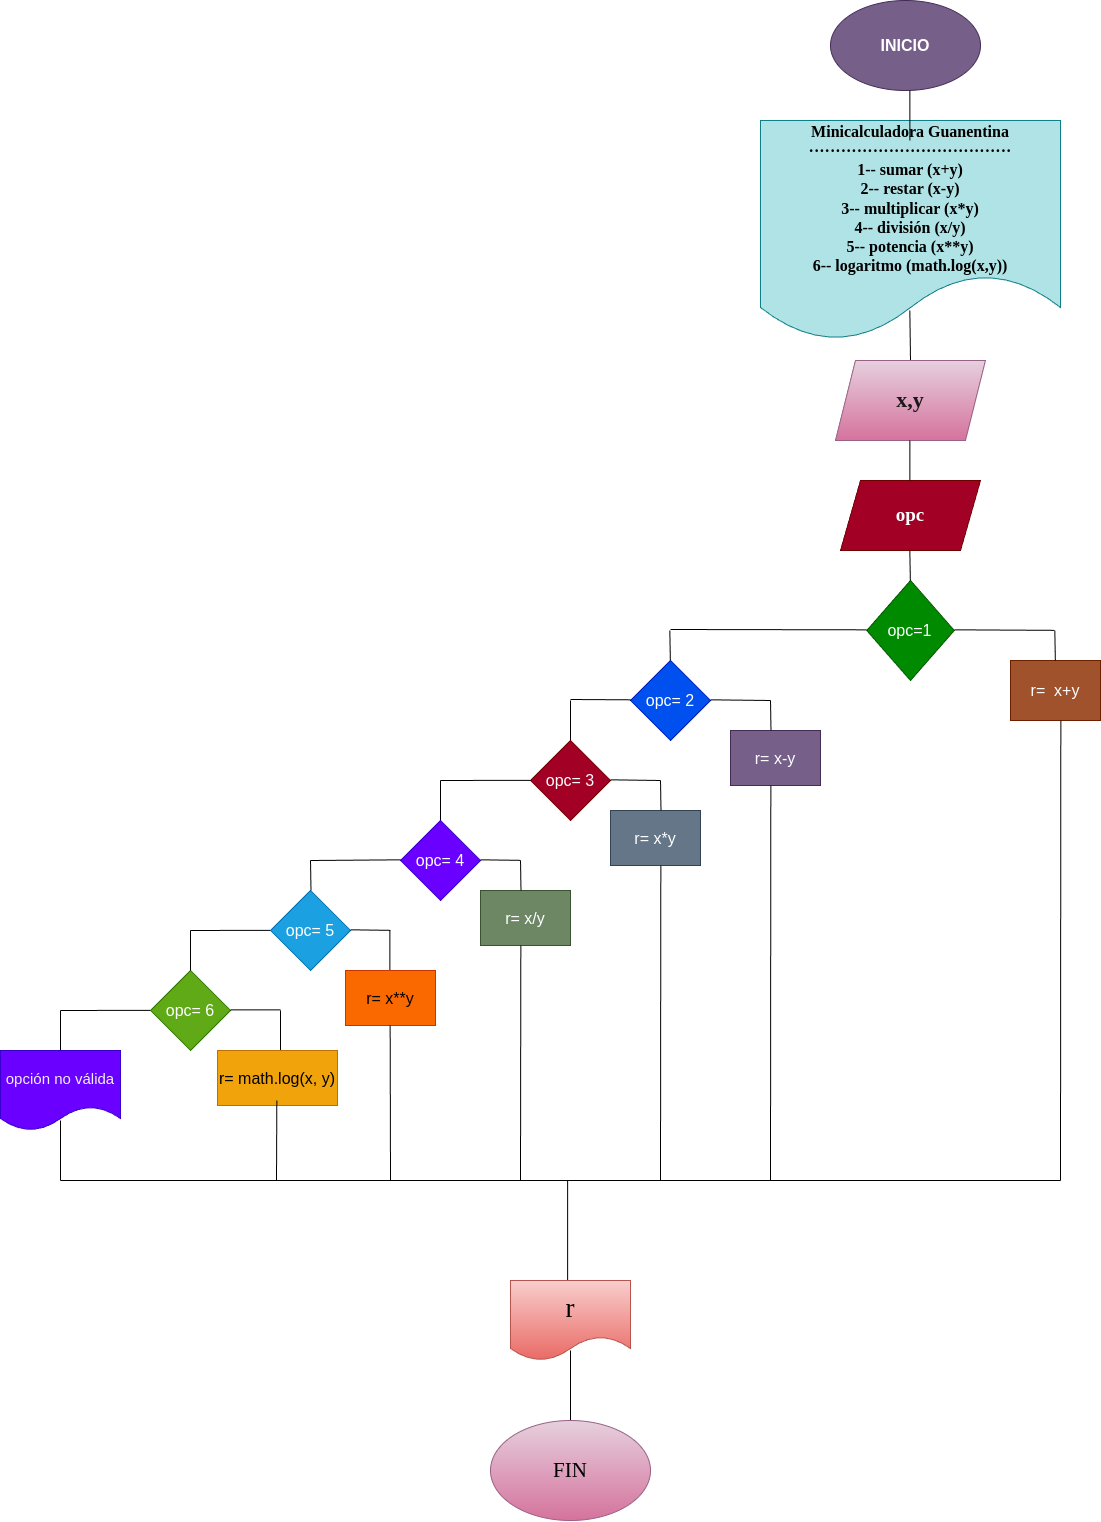

The diagram above was exported from draw.io. Its source (the exported page's mxGraphModel, read from the mxfile embedded in the PNG):
<mxGraphModel dx="2267" dy="1153" grid="1" gridSize="10" guides="1" tooltips="1" connect="1" arrows="1" fold="1" page="1" pageScale="1" pageWidth="827" pageHeight="1169" math="0" shadow="0">
  <root>
    <mxCell id="0" />
    <mxCell id="1" parent="0" />
    <mxCell id="2" value="&lt;font style=&quot;font-size: 16px;&quot;&gt;&lt;b&gt;INICIO&lt;/b&gt;&lt;/font&gt;" style="ellipse;whiteSpace=wrap;html=1;fillColor=#76608a;fontColor=#ffffff;strokeColor=#432D57;" parent="1" vertex="1">
      <mxGeometry x="200" y="20" width="150" height="90" as="geometry" />
    </mxCell>
    <mxCell id="3" value="&lt;font color=&quot;#000000&quot; face=&quot;Verdana&quot;&gt;&lt;b&gt;Minicalculadora Guanentina&lt;br&gt;······································&lt;br&gt;1-- sumar (x+y)&lt;br&gt;2-- restar (x-y)&lt;br&gt;3-- multiplicar (x*y)&lt;br&gt;4-- división (x/y)&lt;br&gt;5-- potencia (x**y)&lt;br&gt;6-- logaritmo (math.log(x,y))&lt;/b&gt;&lt;/font&gt;" style="shape=document;whiteSpace=wrap;html=1;boundedLbl=1;fontSize=16;fillColor=#b0e3e6;strokeColor=#0e8088;" parent="1" vertex="1">
      <mxGeometry x="130" y="140" width="300" height="220" as="geometry" />
    </mxCell>
    <mxCell id="6" value="" style="endArrow=none;html=1;fontSize=16;exitX=0.5;exitY=0;exitDx=0;exitDy=0;" parent="1" edge="1" source="7">
      <mxGeometry width="50" height="50" relative="1" as="geometry">
        <mxPoint x="279.33000000000004" y="360" as="sourcePoint" />
        <mxPoint x="279.33000000000004" y="330" as="targetPoint" />
      </mxGeometry>
    </mxCell>
    <mxCell id="7" value="x,y" style="shape=parallelogram;perimeter=parallelogramPerimeter;whiteSpace=wrap;html=1;fixedSize=1;fontSize=22;fontStyle=1;fontFamily=Verdana;fillColor=#e6d0de;gradientColor=#d5739d;strokeColor=#996185;fontColor=#1a1919;" parent="1" vertex="1">
      <mxGeometry x="205" y="380" width="150" height="80" as="geometry" />
    </mxCell>
    <mxCell id="10" value="" style="endArrow=none;html=1;fontSize=16;" parent="1" edge="1" target="3">
      <mxGeometry width="50" height="50" relative="1" as="geometry">
        <mxPoint x="284.33" y="360" as="sourcePoint" />
        <mxPoint x="284.65999999999997" y="330" as="targetPoint" />
      </mxGeometry>
    </mxCell>
    <mxCell id="13" value="" style="endArrow=none;html=1;fontSize=16;" parent="1" edge="1">
      <mxGeometry width="50" height="50" relative="1" as="geometry">
        <mxPoint x="-570" y="1030" as="sourcePoint" />
        <mxPoint x="-470" y="1029.83" as="targetPoint" />
      </mxGeometry>
    </mxCell>
    <mxCell id="16" value="&lt;b&gt;&lt;font face=&quot;Verdana&quot; style=&quot;font-size: 19px;&quot;&gt;opc&lt;/font&gt;&lt;/b&gt;" style="shape=parallelogram;perimeter=parallelogramPerimeter;whiteSpace=wrap;html=1;fixedSize=1;fontSize=16;fillColor=#a20025;fontColor=#ffffff;strokeColor=#6F0000;" parent="1" vertex="1">
      <mxGeometry x="210" y="500" width="140" height="70" as="geometry" />
    </mxCell>
    <mxCell id="17" value="" style="endArrow=none;html=1;fontSize=16;" parent="1" edge="1">
      <mxGeometry width="50" height="50" relative="1" as="geometry">
        <mxPoint x="-350" y="1070" as="sourcePoint" />
        <mxPoint x="-350" y="1030" as="targetPoint" />
      </mxGeometry>
    </mxCell>
    <mxCell id="18" value="opc=1" style="rhombus;whiteSpace=wrap;html=1;fontSize=16;fillColor=#008a00;fontColor=#ffffff;strokeColor=#005700;" parent="1" vertex="1">
      <mxGeometry x="236.25" y="600" width="87.5" height="100" as="geometry" />
    </mxCell>
    <mxCell id="19" value="r=&amp;nbsp; x+y" style="rounded=0;whiteSpace=wrap;html=1;fontSize=16;fillColor=#a0522d;fontColor=#ffffff;strokeColor=#6D1F00;" parent="1" vertex="1">
      <mxGeometry x="380" y="680" width="90" height="60" as="geometry" />
    </mxCell>
    <mxCell id="20" value="" style="endArrow=none;html=1;fontSize=16;" parent="1" edge="1">
      <mxGeometry width="50" height="50" relative="1" as="geometry">
        <mxPoint x="-440" y="950" as="sourcePoint" />
        <mxPoint x="-360" y="949.83" as="targetPoint" />
      </mxGeometry>
    </mxCell>
    <mxCell id="21" value="opc= 2" style="rhombus;whiteSpace=wrap;html=1;fontSize=16;fillColor=#0050ef;fontColor=#ffffff;strokeColor=#001DBC;" parent="1" vertex="1">
      <mxGeometry y="680" width="80" height="80" as="geometry" />
    </mxCell>
    <mxCell id="22" value="" style="endArrow=none;html=1;fontSize=16;exitX=0.5;exitY=0;exitDx=0;exitDy=0;" parent="1" edge="1">
      <mxGeometry width="50" height="50" relative="1" as="geometry">
        <mxPoint x="279.83000000000004" y="600" as="sourcePoint" />
        <mxPoint x="279.33000000000004" y="570" as="targetPoint" />
      </mxGeometry>
    </mxCell>
    <mxCell id="23" value="" style="endArrow=none;html=1;fontSize=16;exitX=0.5;exitY=0;exitDx=0;exitDy=0;" parent="1" edge="1">
      <mxGeometry width="50" height="50" relative="1" as="geometry">
        <mxPoint x="279.33" y="500" as="sourcePoint" />
        <mxPoint x="279.33" y="460" as="targetPoint" />
      </mxGeometry>
    </mxCell>
    <mxCell id="24" value="" style="endArrow=none;html=1;fontSize=16;" parent="1" edge="1">
      <mxGeometry width="50" height="50" relative="1" as="geometry">
        <mxPoint x="323.75" y="649.33" as="sourcePoint" />
        <mxPoint x="423.75" y="649.83" as="targetPoint" />
      </mxGeometry>
    </mxCell>
    <mxCell id="25" value="" style="endArrow=none;html=1;fontSize=16;exitX=0.5;exitY=0;exitDx=0;exitDy=0;" parent="1" edge="1">
      <mxGeometry width="50" height="50" relative="1" as="geometry">
        <mxPoint x="424.83" y="680" as="sourcePoint" />
        <mxPoint x="424.33" y="650" as="targetPoint" />
      </mxGeometry>
    </mxCell>
    <mxCell id="26" value="r= x-y" style="rounded=0;whiteSpace=wrap;html=1;fontSize=16;fillColor=#76608a;fontColor=#ffffff;strokeColor=#432D57;" parent="1" vertex="1">
      <mxGeometry x="100" y="750" width="90" height="55" as="geometry" />
    </mxCell>
    <mxCell id="27" value="" style="endArrow=none;html=1;fontSize=16;" parent="1" edge="1">
      <mxGeometry width="50" height="50" relative="1" as="geometry">
        <mxPoint x="-60" y="719" as="sourcePoint" />
        <mxPoint x="0.5" y="719.33" as="targetPoint" />
      </mxGeometry>
    </mxCell>
    <mxCell id="28" value="" style="endArrow=none;html=1;fontSize=16;exitX=0.5;exitY=0;exitDx=0;exitDy=0;" parent="1" edge="1">
      <mxGeometry width="50" height="50" relative="1" as="geometry">
        <mxPoint x="-60" y="760" as="sourcePoint" />
        <mxPoint x="-60" y="720" as="targetPoint" />
      </mxGeometry>
    </mxCell>
    <mxCell id="29" value="opc= 3" style="rhombus;whiteSpace=wrap;html=1;fontSize=16;fillColor=#a20025;fontColor=#ffffff;strokeColor=#6F0000;" parent="1" vertex="1">
      <mxGeometry x="-100" y="760" width="80" height="80" as="geometry" />
    </mxCell>
    <mxCell id="30" value="" style="endArrow=none;html=1;fontSize=16;" parent="1" edge="1">
      <mxGeometry width="50" height="50" relative="1" as="geometry">
        <mxPoint x="40" y="649" as="sourcePoint" />
        <mxPoint x="236.25" y="649.33" as="targetPoint" />
      </mxGeometry>
    </mxCell>
    <mxCell id="31" value="" style="endArrow=none;html=1;fontSize=16;" parent="1" edge="1">
      <mxGeometry width="50" height="50" relative="1" as="geometry">
        <mxPoint x="-190" y="840" as="sourcePoint" />
        <mxPoint x="-190" y="800" as="targetPoint" />
      </mxGeometry>
    </mxCell>
    <mxCell id="34" value="r= x*y" style="rounded=0;whiteSpace=wrap;html=1;fontSize=16;fillColor=#647687;fontColor=#ffffff;strokeColor=#314354;" parent="1" vertex="1">
      <mxGeometry x="-20" y="830" width="90" height="55" as="geometry" />
    </mxCell>
    <mxCell id="36" value="" style="endArrow=none;html=1;fontSize=16;exitX=0.5;exitY=0;exitDx=0;exitDy=0;" parent="1" edge="1">
      <mxGeometry width="50" height="50" relative="1" as="geometry">
        <mxPoint x="39.83" y="680" as="sourcePoint" />
        <mxPoint x="39.33" y="650" as="targetPoint" />
      </mxGeometry>
    </mxCell>
    <mxCell id="37" value="opc= 4" style="rhombus;whiteSpace=wrap;html=1;fontSize=16;fillColor=#6a00ff;fontColor=#ffffff;strokeColor=#3700CC;" parent="1" vertex="1">
      <mxGeometry x="-230" y="840" width="80" height="80" as="geometry" />
    </mxCell>
    <mxCell id="38" value="" style="endArrow=none;html=1;fontSize=16;" parent="1" edge="1">
      <mxGeometry width="50" height="50" relative="1" as="geometry">
        <mxPoint x="-190" y="800" as="sourcePoint" />
        <mxPoint x="-100" y="799.83" as="targetPoint" />
      </mxGeometry>
    </mxCell>
    <mxCell id="39" value="" style="endArrow=none;html=1;fontSize=16;exitX=0.5;exitY=0;exitDx=0;exitDy=0;" parent="1" edge="1">
      <mxGeometry width="50" height="50" relative="1" as="geometry">
        <mxPoint x="140.50000000000003" y="750" as="sourcePoint" />
        <mxPoint x="140.00000000000003" y="720" as="targetPoint" />
      </mxGeometry>
    </mxCell>
    <mxCell id="40" value="r= x/y" style="rounded=0;whiteSpace=wrap;html=1;fontSize=16;fillColor=#6d8764;fontColor=#ffffff;strokeColor=#3A5431;" parent="1" vertex="1">
      <mxGeometry x="-150" y="910" width="90" height="55" as="geometry" />
    </mxCell>
    <mxCell id="41" value="" style="endArrow=none;html=1;fontSize=16;" parent="1" edge="1">
      <mxGeometry width="50" height="50" relative="1" as="geometry">
        <mxPoint x="80" y="719.33" as="sourcePoint" />
        <mxPoint x="140" y="720" as="targetPoint" />
      </mxGeometry>
    </mxCell>
    <mxCell id="42" value="" style="endArrow=none;html=1;fontSize=16;exitX=0.5;exitY=0;exitDx=0;exitDy=0;" parent="1" edge="1">
      <mxGeometry width="50" height="50" relative="1" as="geometry">
        <mxPoint x="-240.66999999999996" y="990" as="sourcePoint" />
        <mxPoint x="-240.66999999999996" y="950" as="targetPoint" />
      </mxGeometry>
    </mxCell>
    <mxCell id="43" value="opc= 5" style="rhombus;whiteSpace=wrap;html=1;fontSize=16;fillColor=#1ba1e2;fontColor=#ffffff;strokeColor=#006EAF;" parent="1" vertex="1">
      <mxGeometry x="-360" y="910" width="80" height="80" as="geometry" />
    </mxCell>
    <mxCell id="45" value="" style="endArrow=none;html=1;fontSize=16;" parent="1" edge="1">
      <mxGeometry width="50" height="50" relative="1" as="geometry">
        <mxPoint x="-280" y="949.3299999999999" as="sourcePoint" />
        <mxPoint x="-240" y="949.8299999999999" as="targetPoint" />
      </mxGeometry>
    </mxCell>
    <mxCell id="46" value="&lt;div style=&quot;text-align: start;&quot;&gt;&lt;span style=&quot;background-color: initial;&quot;&gt;r= x**y&lt;/span&gt;&lt;/div&gt;" style="rounded=0;whiteSpace=wrap;html=1;fontSize=16;fillColor=#fa6800;fontColor=#000000;strokeColor=#C73500;" parent="1" vertex="1">
      <mxGeometry x="-285" y="990" width="90" height="55" as="geometry" />
    </mxCell>
    <mxCell id="47" value="" style="endArrow=none;html=1;fontSize=16;exitX=0.5;exitY=0;exitDx=0;exitDy=0;" parent="1" edge="1">
      <mxGeometry width="50" height="50" relative="1" as="geometry">
        <mxPoint x="-319.5" y="910" as="sourcePoint" />
        <mxPoint x="-320" y="880" as="targetPoint" />
      </mxGeometry>
    </mxCell>
    <mxCell id="48" value="" style="endArrow=none;html=1;fontSize=16;" parent="1" edge="1">
      <mxGeometry width="50" height="50" relative="1" as="geometry">
        <mxPoint x="-150" y="879.3299999999999" as="sourcePoint" />
        <mxPoint x="-110" y="879.8299999999999" as="targetPoint" />
      </mxGeometry>
    </mxCell>
    <mxCell id="49" value="" style="endArrow=none;html=1;fontSize=16;exitX=0.5;exitY=0;exitDx=0;exitDy=0;" parent="1" edge="1">
      <mxGeometry width="50" height="50" relative="1" as="geometry">
        <mxPoint x="30.5" y="830" as="sourcePoint" />
        <mxPoint x="30" y="800" as="targetPoint" />
      </mxGeometry>
    </mxCell>
    <mxCell id="50" value="opc= 6" style="rhombus;whiteSpace=wrap;html=1;fontSize=16;fillColor=#60a917;fontColor=#ffffff;strokeColor=#2D7600;" parent="1" vertex="1">
      <mxGeometry x="-480" y="990" width="80" height="80" as="geometry" />
    </mxCell>
    <mxCell id="51" value="" style="endArrow=none;html=1;fontSize=16;" parent="1" edge="1">
      <mxGeometry width="50" height="50" relative="1" as="geometry">
        <mxPoint x="-20" y="799.33" as="sourcePoint" />
        <mxPoint x="30" y="800" as="targetPoint" />
      </mxGeometry>
    </mxCell>
    <mxCell id="52" value="" style="endArrow=none;html=1;fontSize=16;" parent="1" edge="1">
      <mxGeometry width="50" height="50" relative="1" as="geometry">
        <mxPoint x="-440" y="990" as="sourcePoint" />
        <mxPoint x="-440" y="950" as="targetPoint" />
      </mxGeometry>
    </mxCell>
    <mxCell id="53" value="&lt;div style=&quot;text-align: start;&quot;&gt;&lt;span style=&quot;background-color: initial;&quot;&gt;r= math.log(x, y)&lt;/span&gt;&lt;/div&gt;" style="rounded=0;whiteSpace=wrap;html=1;fontSize=16;fillColor=#f0a30a;fontColor=#000000;strokeColor=#BD7000;" parent="1" vertex="1">
      <mxGeometry x="-413" y="1070" width="120" height="55" as="geometry" />
    </mxCell>
    <mxCell id="58" value="" style="endArrow=none;html=1;fontSize=16;" parent="1" edge="1">
      <mxGeometry width="50" height="50" relative="1" as="geometry">
        <mxPoint x="-320" y="880" as="sourcePoint" />
        <mxPoint x="-230" y="879.3299999999999" as="targetPoint" />
      </mxGeometry>
    </mxCell>
    <mxCell id="61" value="" style="endArrow=none;html=1;fontSize=16;exitX=0.5;exitY=0;exitDx=0;exitDy=0;" parent="1" edge="1">
      <mxGeometry width="50" height="50" relative="1" as="geometry">
        <mxPoint x="-109.5" y="910" as="sourcePoint" />
        <mxPoint x="-110" y="880" as="targetPoint" />
      </mxGeometry>
    </mxCell>
    <mxCell id="62" value="" style="endArrow=none;html=1;fontSize=16;" edge="1" parent="1">
      <mxGeometry width="50" height="50" relative="1" as="geometry">
        <mxPoint x="279.33" y="160" as="sourcePoint" />
        <mxPoint x="279.33" y="110" as="targetPoint" />
      </mxGeometry>
    </mxCell>
    <mxCell id="65" value="" style="endArrow=none;html=1;fontSize=16;" edge="1" parent="1">
      <mxGeometry width="50" height="50" relative="1" as="geometry">
        <mxPoint x="-400" y="1029.33" as="sourcePoint" />
        <mxPoint x="-350" y="1029.33" as="targetPoint" />
      </mxGeometry>
    </mxCell>
    <mxCell id="66" value="" style="endArrow=none;html=1;fontSize=16;" edge="1" parent="1">
      <mxGeometry width="50" height="50" relative="1" as="geometry">
        <mxPoint x="-570" y="1070" as="sourcePoint" />
        <mxPoint x="-570" y="1030" as="targetPoint" />
      </mxGeometry>
    </mxCell>
    <mxCell id="67" value="&lt;span style=&quot;color: rgb(240, 240, 240); font-family: Helvetica;&quot;&gt;&lt;font style=&quot;font-size: 15px;&quot;&gt;opción no válida&lt;/font&gt;&lt;/span&gt;" style="shape=document;whiteSpace=wrap;html=1;boundedLbl=1;fontFamily=Verdana;fontSize=19;fontColor=#ffffff;fillColor=#6a00ff;strokeColor=#3700CC;" vertex="1" parent="1">
      <mxGeometry x="-630" y="1070" width="120" height="80" as="geometry" />
    </mxCell>
    <mxCell id="68" value="" style="endArrow=none;html=1;fontFamily=Verdana;fontSize=15;fontColor=#1a1919;" edge="1" parent="1">
      <mxGeometry width="50" height="50" relative="1" as="geometry">
        <mxPoint x="-570" y="1200" as="sourcePoint" />
        <mxPoint x="-570" y="1140" as="targetPoint" />
      </mxGeometry>
    </mxCell>
    <mxCell id="69" value="" style="endArrow=none;html=1;fontFamily=Verdana;fontSize=15;fontColor=#1a1919;" edge="1" parent="1">
      <mxGeometry width="50" height="50" relative="1" as="geometry">
        <mxPoint x="-570" y="1200" as="sourcePoint" />
        <mxPoint x="430" y="1200" as="targetPoint" />
      </mxGeometry>
    </mxCell>
    <mxCell id="70" value="" style="endArrow=none;html=1;fontFamily=Verdana;fontSize=15;fontColor=#1a1919;" edge="1" parent="1">
      <mxGeometry width="50" height="50" relative="1" as="geometry">
        <mxPoint x="430" y="1200" as="sourcePoint" />
        <mxPoint x="430.33" y="740" as="targetPoint" />
      </mxGeometry>
    </mxCell>
    <mxCell id="71" value="" style="endArrow=none;html=1;fontFamily=Verdana;fontSize=15;fontColor=#1a1919;" edge="1" parent="1">
      <mxGeometry width="50" height="50" relative="1" as="geometry">
        <mxPoint x="140" y="1200" as="sourcePoint" />
        <mxPoint x="140.32999999999993" y="805" as="targetPoint" />
      </mxGeometry>
    </mxCell>
    <mxCell id="72" value="" style="endArrow=none;html=1;fontFamily=Verdana;fontSize=15;fontColor=#1a1919;" edge="1" parent="1">
      <mxGeometry width="50" height="50" relative="1" as="geometry">
        <mxPoint x="30" y="1200" as="sourcePoint" />
        <mxPoint x="30.329999999999927" y="885" as="targetPoint" />
      </mxGeometry>
    </mxCell>
    <mxCell id="73" value="" style="endArrow=none;html=1;fontFamily=Verdana;fontSize=15;fontColor=#1a1919;" edge="1" parent="1">
      <mxGeometry width="50" height="50" relative="1" as="geometry">
        <mxPoint x="-110" y="1200" as="sourcePoint" />
        <mxPoint x="-109.67000000000007" y="965" as="targetPoint" />
      </mxGeometry>
    </mxCell>
    <mxCell id="74" value="" style="endArrow=none;html=1;fontFamily=Verdana;fontSize=15;fontColor=#1a1919;" edge="1" parent="1">
      <mxGeometry width="50" height="50" relative="1" as="geometry">
        <mxPoint x="-240" y="1200" as="sourcePoint" />
        <mxPoint x="-240.34000000000006" y="1045" as="targetPoint" />
      </mxGeometry>
    </mxCell>
    <mxCell id="75" value="" style="endArrow=none;html=1;fontFamily=Verdana;fontSize=15;fontColor=#1a1919;" edge="1" parent="1">
      <mxGeometry width="50" height="50" relative="1" as="geometry">
        <mxPoint x="-354" y="1200" as="sourcePoint" />
        <mxPoint x="-353.67000000000013" y="1120" as="targetPoint" />
      </mxGeometry>
    </mxCell>
    <mxCell id="76" value="" style="endArrow=none;html=1;fontFamily=Verdana;fontSize=15;fontColor=#1a1919;" edge="1" parent="1">
      <mxGeometry width="50" height="50" relative="1" as="geometry">
        <mxPoint x="-62.86" y="1300" as="sourcePoint" />
        <mxPoint x="-62.86" y="1200" as="targetPoint" />
      </mxGeometry>
    </mxCell>
    <mxCell id="78" value="r" style="shape=document;whiteSpace=wrap;html=1;boundedLbl=1;fontFamily=Verdana;fontSize=27;fillColor=#f8cecc;gradientColor=#ea6b66;strokeColor=#b85450;fontColor=#000000;" vertex="1" parent="1">
      <mxGeometry x="-120" y="1300" width="120" height="80" as="geometry" />
    </mxCell>
    <mxCell id="79" value="" style="endArrow=none;html=1;fontFamily=Verdana;fontSize=15;fontColor=#FFFFFF;" edge="1" parent="1">
      <mxGeometry width="50" height="50" relative="1" as="geometry">
        <mxPoint x="-60" y="1440" as="sourcePoint" />
        <mxPoint x="-60" y="1370" as="targetPoint" />
      </mxGeometry>
    </mxCell>
    <mxCell id="80" value="FIN" style="ellipse;whiteSpace=wrap;html=1;fontFamily=Verdana;fontSize=21;fillColor=#e6d0de;gradientColor=#d5739d;strokeColor=#996185;fontColor=#000000;" vertex="1" parent="1">
      <mxGeometry x="-140" y="1440" width="160" height="100" as="geometry" />
    </mxCell>
  </root>
</mxGraphModel>